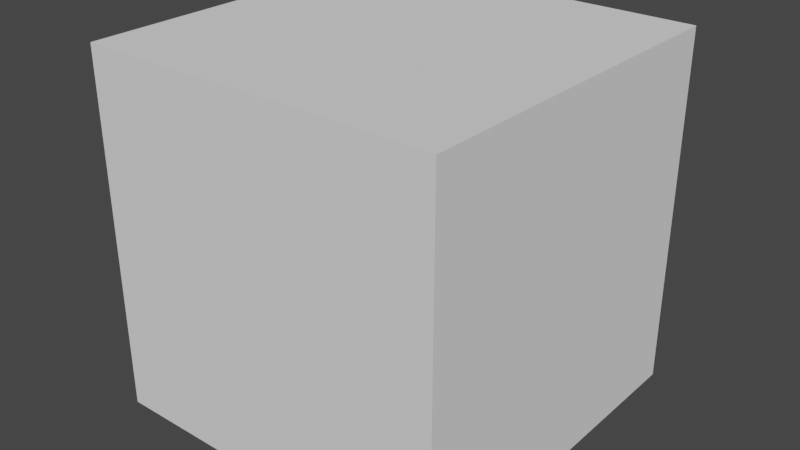 # Source: stoneQuarry.blend  (saved by Blender 3.6.11; exported with 4.5.12 LTS)
import bpy
from mathutils import Matrix  # noqa: F401  (used for matrix-valued properties, if any)

bpy.ops.wm.read_factory_settings(use_empty=True)
scene = bpy.context.scene
scene.name = 'Scene'

# ---- collections
col_collection = bpy.data.collections.new('Collection'); scene.collection.children.link(col_collection)

# ---- world
world_world = bpy.data.worlds.new('World'); scene.world = world_world
world_world.use_nodes = True; world_world.node_tree.nodes.clear()
_N = world_world.node_tree.nodes; _L = world_world.node_tree.links
n0 = _N.new('ShaderNodeOutputWorld'); n0.name = 'World Output'; n0.location = (300, 300)
n1 = _N.new('ShaderNodeBackground'); n1.name = 'Background'; n1.location = (10, 300)
n1.inputs[0].default_value = (0.05088, 0.05088, 0.05088, 1.0)
_L.new(n1.outputs[0], n0.inputs[0])
n0.is_active_output = True
world_world.color = (0.05088, 0.05088, 0.05088)
world_world.use_sun_shadow = False
world_world.sun_shadow_jitter_overblur = 0.0

# ---- meshes
me_cube = bpy.data.meshes.new('Cube')
me_cube.from_pydata([(-2.0, -2.0, -2.0), (-2.0, -2.0, 2.0), (-2.0, 2.0, -2.0), (-2.0, 2.0, 2.0), (2.0, -2.0, -2.0), (2.0, -2.0, 2.0), (2.0, 2.0, -2.0), (2.0, 2.0, 2.0)], [], [(0, 1, 3, 2), (2, 3, 7, 6), (6, 7, 5, 4), (4, 5, 1, 0), (2, 6, 4, 0), (7, 3, 1, 5)])
_uv = me_cube.uv_layers.new(name='UVMap')
_uv.uv.foreach_set('vector', [0.375, 0.0, 0.625, 0.0, 0.625, 0.25, 0.375, 0.25, 0.375, 0.25, 0.625, 0.25, 0.625, 0.5, 0.375, 0.5, 0.375, 0.5, 0.625, 0.5, 0.625, 0.75, 0.375, 0.75, 0.375, 0.75, 0.625, 0.75, 0.625, 1.0, 0.375, 1.0, 0.125, 0.5, 0.375, 0.5, 0.375, 0.75, 0.125, 0.75, 0.625, 0.5, 0.875, 0.5, 0.875, 0.75, 0.625, 0.75])
me_cube.update()

# ---- objects
ob_areas = bpy.data.objects.new('areas', None)
ob_clearareas = bpy.data.objects.new('clearAreas', None)
ob_cleararea1start = bpy.data.objects.new('clearArea1Start', None)
ob_cleararea1width = bpy.data.objects.new('clearArea1Width', None)
ob_cleararea1height = bpy.data.objects.new('clearArea1Height', None)
ob_indoorareas = bpy.data.objects.new('indoorAreas', None)
ob_indoorarea1start = bpy.data.objects.new('indoorArea1Start', None)
ob_indoorarea1height = bpy.data.objects.new('indoorArea1Height', None)
ob_indoorarea1width = bpy.data.objects.new('indoorArea1Width', None)
ob_testareas = bpy.data.objects.new('testAreas', None)
ob_testarea1start = bpy.data.objects.new('testArea1Start', None)
ob_testarea1end = bpy.data.objects.new('testArea1End', None)
ob_tipocclusionupdateareas = bpy.data.objects.new('tipOcclusionUpdateAreas', None)
ob_tipocclusionupdatearea1start = bpy.data.objects.new('tipOcclusionUpdateArea1Start', None)
ob_tipocclusionupdatearea1end = bpy.data.objects.new('tipOcclusionUpdateArea1End', None)
ob_hotspot = bpy.data.objects.new('hotspot', None)
ob_spawnarea = bpy.data.objects.new('spawnArea', None)
ob_spawnarea1start = bpy.data.objects.new('spawnArea1Start', None)
ob_spawnarea1height = bpy.data.objects.new('spawnArea1Height', None)
ob_spawnarea1width = bpy.data.objects.new('spawnArea1Width', None)
ob_visuals = bpy.data.objects.new('visuals', None)
ob_stonequarry = bpy.data.objects.new('stoneQuarry', None)
ob_cube = bpy.data.objects.new('Cube', me_cube)

# ---- transforms, parenting, visibility, modifiers, constraints
ob_areas.parent = ob_stonequarry
ob_areas.location = (0.0, 0.0, 0.0)
ob_clearareas.parent = ob_areas
ob_clearareas.location = (0.0, 0.0, 0.0)
ob_cleararea1start.parent = ob_clearareas
ob_cleararea1start.location = (-2.0, -2.0, 0.0)
ob_cleararea1width.parent = ob_cleararea1start
ob_cleararea1width.location = (4.0, 0.0, 0.0)
ob_cleararea1height.parent = ob_cleararea1start
ob_cleararea1height.location = (0.0, 4.0, 0.0)
ob_indoorareas.parent = ob_areas
ob_indoorareas.location = (0.0, 0.0, 0.0)
ob_indoorarea1start.parent = ob_indoorareas
ob_indoorarea1start.location = (-2.0, -2.0, 0.0)
ob_indoorarea1height.parent = ob_indoorarea1start
ob_indoorarea1height.location = (0.0, 4.0, 0.0)
ob_indoorarea1width.parent = ob_indoorarea1start
ob_indoorarea1width.location = (4.0, 0.0, 0.0)
ob_testareas.parent = ob_areas
ob_testareas.location = (0.0, 0.0, 0.0)
ob_testarea1start.parent = ob_testareas
ob_testarea1start.location = (-2.0, -2.0, 0.0)
ob_testarea1end.parent = ob_testarea1start
ob_testarea1end.location = (4.0, 4.0, 4.0)
ob_tipocclusionupdateareas.parent = ob_areas
ob_tipocclusionupdateareas.location = (0.0, 0.0, 0.0)
ob_tipocclusionupdatearea1start.parent = ob_tipocclusionupdateareas
ob_tipocclusionupdatearea1start.location = (-2.0, -2.0, 0.0)
ob_tipocclusionupdatearea1end.parent = ob_tipocclusionupdatearea1start
ob_tipocclusionupdatearea1end.location = (4.0, 4.0, 4.0)
ob_hotspot.parent = ob_areas
ob_hotspot.location = (0.0, 0.0, 0.0)
ob_spawnarea.parent = ob_areas
ob_spawnarea.location = (6.0, 0.0, 0.0)
ob_spawnarea1start.parent = ob_spawnarea
ob_spawnarea1start.location = (-2.0, -6.0, 0.0)
ob_spawnarea1height.parent = ob_spawnarea1start
ob_spawnarea1height.location = (4.0, 0.0, 0.0)
ob_spawnarea1width.parent = ob_spawnarea1start
ob_spawnarea1width.location = (0.0, 12.0, 0.0)
ob_visuals.parent = ob_stonequarry
ob_visuals.location = (0.0, 0.0, 0.0)
ob_stonequarry.location = (0.0, 0.0, 0.0)
ob_cube.parent = ob_visuals
ob_cube.location = (0.0, 0.0, 2.0)

# ---- collection membership
col_collection.objects.link(ob_areas)
col_collection.objects.link(ob_clearareas)
col_collection.objects.link(ob_cleararea1start)
col_collection.objects.link(ob_cleararea1width)
col_collection.objects.link(ob_cleararea1height)
col_collection.objects.link(ob_indoorareas)
col_collection.objects.link(ob_indoorarea1start)
col_collection.objects.link(ob_indoorarea1height)
col_collection.objects.link(ob_indoorarea1width)
col_collection.objects.link(ob_testareas)
col_collection.objects.link(ob_testarea1start)
col_collection.objects.link(ob_testarea1end)
col_collection.objects.link(ob_tipocclusionupdateareas)
col_collection.objects.link(ob_tipocclusionupdatearea1start)
col_collection.objects.link(ob_tipocclusionupdatearea1end)
col_collection.objects.link(ob_hotspot)
col_collection.objects.link(ob_spawnarea)
col_collection.objects.link(ob_spawnarea1start)
col_collection.objects.link(ob_spawnarea1height)
col_collection.objects.link(ob_spawnarea1width)
col_collection.objects.link(ob_visuals)
col_collection.objects.link(ob_stonequarry)
col_collection.objects.link(ob_cube)

# ---- scene / render settings (as saved in the file)
scene.frame_start = 1; scene.frame_end = 250; scene.frame_set(1)
scene.render.engine = 'BLENDER_EEVEE_NEXT'
scene.cycles.sampling_pattern = 'TABULATED_SOBOL'
scene.view_settings.view_transform = 'Filmic'
bpy.context.view_layer.update()

# ---- added for rendering (the .blend has no active camera and no usable light): camera, sun
cam_auto = bpy.data.cameras.new('AutoCamera')
cam_auto.lens = 50.0
cam_auto.sensor_width = 36.0
cam_auto.clip_end = 1000.0
ob_auto_camera = bpy.data.objects.new('AutoCamera', cam_auto)
scene.collection.objects.link(ob_auto_camera)
ob_auto_camera.location = (6.41014, -7.69217, 7.12812)
ob_auto_camera.rotation_euler = (1.09748, -7.21219e-08, 0.694738)
scene.camera = ob_auto_camera
light_auto_sun = bpy.data.lights.new('AutoSun', 'SUN')
light_auto_sun.energy = 3.0
light_auto_sun.angle = 0.0523599
ob_auto_sun = bpy.data.objects.new('AutoSun', light_auto_sun)
scene.collection.objects.link(ob_auto_sun)
ob_auto_sun.rotation_euler = (0.872665, 0.174533, 0.523599)
bpy.context.view_layer.update()
